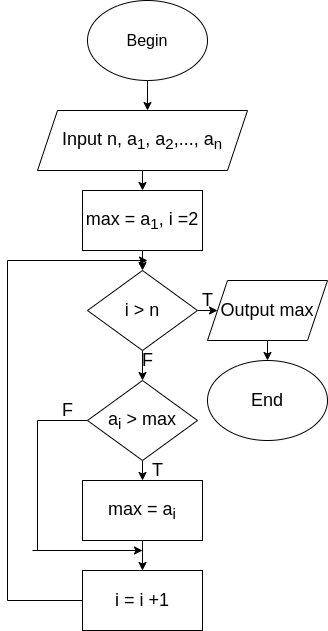

The diagram above was exported from draw.io. Its source (the exported page's mxGraphModel, read from the mxfile embedded in the PNG):
<mxGraphModel dx="1348" dy="712" grid="1" gridSize="10" guides="1" tooltips="1" connect="1" arrows="1" fold="1" page="1" pageScale="1" pageWidth="827" pageHeight="1169" math="0" shadow="0">
  <root>
    <mxCell id="0" />
    <mxCell id="1" parent="0" />
    <mxCell id="Qj5FjLW9pQMeXmik5Qz1-2" style="edgeStyle=orthogonalEdgeStyle;rounded=0;orthogonalLoop=1;jettySize=auto;html=1;exitX=0.5;exitY=1;exitDx=0;exitDy=0;fontSize=18;" edge="1" parent="1" source="Qj5FjLW9pQMeXmik5Qz1-1">
      <mxGeometry relative="1" as="geometry">
        <mxPoint x="400" y="110" as="targetPoint" />
      </mxGeometry>
    </mxCell>
    <mxCell id="Qj5FjLW9pQMeXmik5Qz1-1" value="&lt;font size=&quot;3&quot;&gt;Begin&lt;/font&gt;" style="ellipse;whiteSpace=wrap;html=1;" vertex="1" parent="1">
      <mxGeometry x="340" width="120" height="80" as="geometry" />
    </mxCell>
    <mxCell id="Qj5FjLW9pQMeXmik5Qz1-4" style="edgeStyle=orthogonalEdgeStyle;rounded=0;orthogonalLoop=1;jettySize=auto;html=1;exitX=0.5;exitY=1;exitDx=0;exitDy=0;fontSize=18;" edge="1" parent="1" source="Qj5FjLW9pQMeXmik5Qz1-3">
      <mxGeometry relative="1" as="geometry">
        <mxPoint x="395" y="190" as="targetPoint" />
      </mxGeometry>
    </mxCell>
    <mxCell id="Qj5FjLW9pQMeXmik5Qz1-3" value="Input n, a&lt;sub&gt;1&lt;/sub&gt;, a&lt;sub&gt;2&lt;/sub&gt;,..., a&lt;sub&gt;n&lt;/sub&gt;" style="shape=parallelogram;perimeter=parallelogramPerimeter;whiteSpace=wrap;html=1;fixedSize=1;fontSize=18;" vertex="1" parent="1">
      <mxGeometry x="290" y="110" width="210" height="60" as="geometry" />
    </mxCell>
    <mxCell id="Qj5FjLW9pQMeXmik5Qz1-6" style="edgeStyle=orthogonalEdgeStyle;rounded=0;orthogonalLoop=1;jettySize=auto;html=1;exitX=0.5;exitY=1;exitDx=0;exitDy=0;fontSize=18;" edge="1" parent="1" source="Qj5FjLW9pQMeXmik5Qz1-5">
      <mxGeometry relative="1" as="geometry">
        <mxPoint x="395" y="270" as="targetPoint" />
      </mxGeometry>
    </mxCell>
    <mxCell id="Qj5FjLW9pQMeXmik5Qz1-5" value="max = a&lt;sub&gt;1&lt;/sub&gt;, i =2" style="rounded=0;whiteSpace=wrap;html=1;fontSize=18;" vertex="1" parent="1">
      <mxGeometry x="335" y="190" width="120" height="60" as="geometry" />
    </mxCell>
    <mxCell id="Qj5FjLW9pQMeXmik5Qz1-8" style="edgeStyle=orthogonalEdgeStyle;rounded=0;orthogonalLoop=1;jettySize=auto;html=1;exitX=1;exitY=0.5;exitDx=0;exitDy=0;fontSize=18;" edge="1" parent="1" source="Qj5FjLW9pQMeXmik5Qz1-7">
      <mxGeometry relative="1" as="geometry">
        <mxPoint x="470" y="310" as="targetPoint" />
      </mxGeometry>
    </mxCell>
    <mxCell id="Qj5FjLW9pQMeXmik5Qz1-12" style="edgeStyle=orthogonalEdgeStyle;rounded=0;orthogonalLoop=1;jettySize=auto;html=1;exitX=0.5;exitY=1;exitDx=0;exitDy=0;fontSize=18;" edge="1" parent="1" source="Qj5FjLW9pQMeXmik5Qz1-7">
      <mxGeometry relative="1" as="geometry">
        <mxPoint x="395" y="380" as="targetPoint" />
      </mxGeometry>
    </mxCell>
    <mxCell id="Qj5FjLW9pQMeXmik5Qz1-7" value="i &amp;gt; n" style="rhombus;whiteSpace=wrap;html=1;fontSize=18;" vertex="1" parent="1">
      <mxGeometry x="340" y="270" width="110" height="80" as="geometry" />
    </mxCell>
    <mxCell id="Qj5FjLW9pQMeXmik5Qz1-9" value="End" style="ellipse;whiteSpace=wrap;html=1;fontSize=18;" vertex="1" parent="1">
      <mxGeometry x="460" y="360" width="120" height="80" as="geometry" />
    </mxCell>
    <mxCell id="Qj5FjLW9pQMeXmik5Qz1-11" style="edgeStyle=orthogonalEdgeStyle;rounded=0;orthogonalLoop=1;jettySize=auto;html=1;exitX=0.5;exitY=1;exitDx=0;exitDy=0;entryX=0.5;entryY=0;entryDx=0;entryDy=0;fontSize=18;" edge="1" parent="1" source="Qj5FjLW9pQMeXmik5Qz1-10" target="Qj5FjLW9pQMeXmik5Qz1-9">
      <mxGeometry relative="1" as="geometry" />
    </mxCell>
    <mxCell id="Qj5FjLW9pQMeXmik5Qz1-10" value="Output max" style="shape=parallelogram;perimeter=parallelogramPerimeter;whiteSpace=wrap;html=1;fixedSize=1;fontSize=18;" vertex="1" parent="1">
      <mxGeometry x="460" y="280" width="120" height="60" as="geometry" />
    </mxCell>
    <mxCell id="Qj5FjLW9pQMeXmik5Qz1-13" value="T" style="text;html=1;align=center;verticalAlign=middle;resizable=0;points=[];autosize=1;strokeColor=none;fillColor=none;fontSize=18;" vertex="1" parent="1">
      <mxGeometry x="445" y="285" width="30" height="30" as="geometry" />
    </mxCell>
    <mxCell id="Qj5FjLW9pQMeXmik5Qz1-14" value="F" style="text;html=1;align=center;verticalAlign=middle;resizable=0;points=[];autosize=1;strokeColor=none;fillColor=none;fontSize=18;" vertex="1" parent="1">
      <mxGeometry x="385" y="345" width="30" height="30" as="geometry" />
    </mxCell>
    <mxCell id="Qj5FjLW9pQMeXmik5Qz1-17" style="edgeStyle=orthogonalEdgeStyle;rounded=0;orthogonalLoop=1;jettySize=auto;html=1;exitX=0.5;exitY=1;exitDx=0;exitDy=0;fontSize=18;" edge="1" parent="1" source="Qj5FjLW9pQMeXmik5Qz1-15">
      <mxGeometry relative="1" as="geometry">
        <mxPoint x="395" y="480" as="targetPoint" />
      </mxGeometry>
    </mxCell>
    <mxCell id="Qj5FjLW9pQMeXmik5Qz1-15" value="a&lt;sub&gt;i&lt;/sub&gt;&amp;nbsp;&amp;gt; max" style="rhombus;whiteSpace=wrap;html=1;fontSize=18;" vertex="1" parent="1">
      <mxGeometry x="340" y="380" width="110" height="80" as="geometry" />
    </mxCell>
    <mxCell id="Qj5FjLW9pQMeXmik5Qz1-20" style="edgeStyle=orthogonalEdgeStyle;rounded=0;orthogonalLoop=1;jettySize=auto;html=1;exitX=0.5;exitY=1;exitDx=0;exitDy=0;fontSize=18;" edge="1" parent="1" source="Qj5FjLW9pQMeXmik5Qz1-18">
      <mxGeometry relative="1" as="geometry">
        <mxPoint x="395" y="570" as="targetPoint" />
      </mxGeometry>
    </mxCell>
    <mxCell id="Qj5FjLW9pQMeXmik5Qz1-18" value="max = a&lt;sub&gt;i&lt;/sub&gt;" style="rounded=0;whiteSpace=wrap;html=1;fontSize=18;" vertex="1" parent="1">
      <mxGeometry x="335" y="480" width="120" height="60" as="geometry" />
    </mxCell>
    <mxCell id="Qj5FjLW9pQMeXmik5Qz1-19" value="T" style="text;html=1;align=center;verticalAlign=middle;resizable=0;points=[];autosize=1;strokeColor=none;fillColor=none;fontSize=18;" vertex="1" parent="1">
      <mxGeometry x="395" y="455" width="30" height="30" as="geometry" />
    </mxCell>
    <mxCell id="Qj5FjLW9pQMeXmik5Qz1-21" value="i = i +1" style="rounded=0;whiteSpace=wrap;html=1;fontSize=18;" vertex="1" parent="1">
      <mxGeometry x="335" y="570" width="120" height="60" as="geometry" />
    </mxCell>
    <mxCell id="Qj5FjLW9pQMeXmik5Qz1-23" value="" style="endArrow=none;html=1;rounded=0;fontSize=18;" edge="1" parent="1">
      <mxGeometry width="50" height="50" relative="1" as="geometry">
        <mxPoint x="260" y="600" as="sourcePoint" />
        <mxPoint x="335" y="600" as="targetPoint" />
      </mxGeometry>
    </mxCell>
    <mxCell id="Qj5FjLW9pQMeXmik5Qz1-24" value="" style="endArrow=none;html=1;rounded=0;fontSize=18;" edge="1" parent="1">
      <mxGeometry width="50" height="50" relative="1" as="geometry">
        <mxPoint x="260" y="600" as="sourcePoint" />
        <mxPoint x="260" y="260" as="targetPoint" />
      </mxGeometry>
    </mxCell>
    <mxCell id="Qj5FjLW9pQMeXmik5Qz1-25" value="" style="endArrow=classic;html=1;rounded=0;fontSize=18;" edge="1" parent="1">
      <mxGeometry width="50" height="50" relative="1" as="geometry">
        <mxPoint x="260" y="260" as="sourcePoint" />
        <mxPoint x="400" y="260" as="targetPoint" />
      </mxGeometry>
    </mxCell>
    <mxCell id="Qj5FjLW9pQMeXmik5Qz1-26" value="" style="endArrow=none;html=1;rounded=0;fontSize=18;" edge="1" parent="1">
      <mxGeometry width="50" height="50" relative="1" as="geometry">
        <mxPoint x="290" y="420" as="sourcePoint" />
        <mxPoint x="340" y="420" as="targetPoint" />
      </mxGeometry>
    </mxCell>
    <mxCell id="Qj5FjLW9pQMeXmik5Qz1-27" value="" style="endArrow=none;html=1;rounded=0;fontSize=18;" edge="1" parent="1">
      <mxGeometry width="50" height="50" relative="1" as="geometry">
        <mxPoint x="290" y="550" as="sourcePoint" />
        <mxPoint x="290" y="420" as="targetPoint" />
      </mxGeometry>
    </mxCell>
    <mxCell id="Qj5FjLW9pQMeXmik5Qz1-28" value="" style="endArrow=classic;html=1;rounded=0;fontSize=18;" edge="1" parent="1">
      <mxGeometry width="50" height="50" relative="1" as="geometry">
        <mxPoint x="285" y="550" as="sourcePoint" />
        <mxPoint x="395" y="550" as="targetPoint" />
      </mxGeometry>
    </mxCell>
    <mxCell id="Qj5FjLW9pQMeXmik5Qz1-29" value="F" style="text;html=1;align=center;verticalAlign=middle;resizable=0;points=[];autosize=1;strokeColor=none;fillColor=none;fontSize=18;" vertex="1" parent="1">
      <mxGeometry x="305" y="395" width="30" height="30" as="geometry" />
    </mxCell>
  </root>
</mxGraphModel>